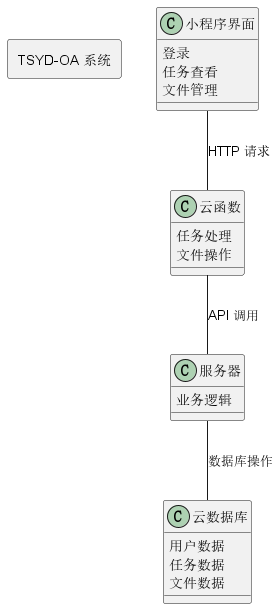

The diagram above was rendered by PlantUML. Its source (embedded in the PNG):
@startuml

!define RECTANGLE class
!define INTERFACE interface

RECTANGLE 小程序界面 {
  登录
  任务查看
  文件管理
}

RECTANGLE 云函数 {
  任务处理
  文件操作
}

RECTANGLE 服务器 {
  业务逻辑
}

RECTANGLE 云数据库 {
  用户数据
  任务数据
  文件数据
}

rectangle "TSYD-OA 系统" {
  小程序界面 -- 云函数 : HTTP 请求
  云函数 -- 服务器 : API 调用
  服务器 -- 云数据库 : 数据库操作
}

@enduml